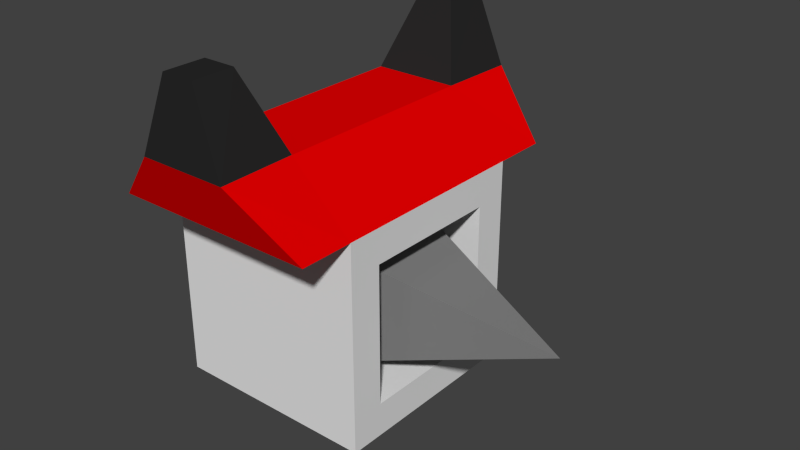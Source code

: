 # Source: Guerrero.blend  (saved by Blender 2.78.0; exported with 4.5.12 LTS)
import bpy
from mathutils import Matrix  # noqa: F401  (used for matrix-valued properties, if any)

bpy.ops.wm.read_factory_settings(use_empty=True)
scene = bpy.context.scene
scene.name = 'Scene'

# ---- collections
col_collection_1 = bpy.data.collections.new('Collection 1'); scene.collection.children.link(col_collection_1)

# ---- materials (node trees are filled in below, after node groups)
mat_pinchito = bpy.data.materials.new('Pinchito')
mat_pinchito.alpha_threshold = 0.0
mat_pinchito.use_transparent_shadow = False
mat_pinchito.diffuse_color = (0.2079, 0.2079, 0.2079, 1.0)
mat_pinchito.roughness = 0.5
mat_jugadorguerrero = bpy.data.materials.new('JugadorGuerrero')
mat_jugadorguerrero.alpha_threshold = 0.0
mat_jugadorguerrero.use_transparent_shadow = False
mat_jugadorguerrero.roughness = 0.5
mat_gorro = bpy.data.materials.new('Gorro')
mat_gorro.alpha_threshold = 0.0
mat_gorro.use_transparent_shadow = False
mat_gorro.diffuse_color = (0.8, 0.0, 0.0005075, 1.0)
mat_gorro.roughness = 0.5
mat_cuernos = bpy.data.materials.new('Cuernos')
mat_cuernos.alpha_threshold = 0.0
mat_cuernos.use_transparent_shadow = False
mat_cuernos.diffuse_color = (0.02198, 0.02198, 0.02198, 1.0)
mat_cuernos.roughness = 0.5

# ---- material node trees

# ---- world
world_world = bpy.data.worlds.new('World'); scene.world = world_world
world_world.color = (0.05088, 0.05088, 0.05088)
world_world.use_sun_shadow = False
world_world.sun_shadow_jitter_overblur = 0.0
world_world.cycles.sampling_method = 'NONE'
world_world.cycles.sample_map_resolution = 256

# ---- meshes
me_cube_002 = bpy.data.meshes.new('Cube.002')
me_cube_002.from_pydata([(0.01397, 0.6743, 0.6743), (0.01397, 0.6743, -0.6743), (0.01397, -0.6743, 0.6743), (0.01397, -0.6743, -0.6743), (2.307, 0.0, 0.0)], [], [(0, 2, 4), (2, 3, 4), (1, 0, 4), (3, 1, 4)])
me_cube_002.materials.append(mat_pinchito)
me_cube_002.use_remesh_preserve_volume = False
me_cube_002.use_remesh_preserve_attributes = False
me_cube_002.use_mirror_vertex_groups = False
me_cube_002.update()
me_cube_001 = bpy.data.meshes.new('Cube.001')
me_cube_001.from_pydata([(-1.0, -1.0, -1.0), (-1.0, -1.0, 1.0), (-1.0, 1.0, -1.0), (-1.0, 1.0, 1.0), (1.0, -0.6743, -0.6743), (1.0, -0.6743, 0.6743), (1.0, 0.6743, -0.6743), (1.0, 0.6743, 0.6743), (-0.1582, -1.3, 2.296), (-0.1582, 1.3, 2.296), (0.1582, 1.3, 2.296), (0.1582, -1.3, 2.296), (-1.0, 1.522, 1.0), (1.0, 1.522, 1.0), (-0.1582, 1.7, 2.296), (0.1582, 1.7, 2.296), (1.0, -1.522, 1.0), (-1.0, -1.522, 1.0), (0.1582, -1.7, 2.296), (-0.1582, -1.7, 2.296), (0.4111, -1.0, 1.564), (-0.4111, -1.0, 1.564), (0.4307, -1.744, 1.564), (-0.4307, -1.744, 1.564), (-0.4111, 1.0, 1.564), (0.4111, 1.0, 1.564), (-0.4307, 1.744, 1.564), (0.4307, 1.744, 1.564), (1.0, 1.0, 1.0), (1.0, 1.0, -1.0), (1.0, -1.0, 1.0), (1.0, -1.0, -1.0), (0.01397, 0.6743, 0.6743), (0.01397, 0.6743, -0.6743), (0.01397, -0.6743, 0.6743), (0.01397, -0.6743, -0.6743)], [], [(1, 3, 2, 0), (3, 28, 29, 2), (4, 6, 33, 35), (30, 1, 0, 31), (0, 2, 29, 31), (25, 28, 13, 27), (20, 25, 24, 21), (30, 28, 25, 20), (3, 1, 21, 24), (11, 8, 19, 18), (13, 12, 26, 27), (28, 3, 12, 13), (9, 10, 15, 14), (3, 24, 26, 12), (17, 16, 22, 23), (30, 20, 22, 16), (1, 30, 16, 17), (21, 1, 17, 23), (8, 11, 20, 21), (18, 19, 23, 22), (19, 8, 21, 23), (11, 18, 22, 20), (10, 9, 24, 25), (14, 15, 27, 26), (15, 10, 25, 27), (9, 14, 26, 24), (7, 6, 29, 28), (5, 7, 28, 30), (4, 5, 30, 31), (6, 4, 31, 29), (7, 5, 34, 32), (5, 4, 35, 34), (6, 7, 32, 33)])
me_cube_001.polygons.foreach_set('material_index', [0, 0, 0, 0, 0, 1, 1, 1, 1, 2, 1, 1, 2, 1, 1, 1, 1, 1, 2, 2, 2, 2, 2, 2, 2, 2, 0, 0, 0, 0, 0, 0, 0])
me_cube_001.materials.append(mat_jugadorguerrero)
me_cube_001.materials.append(mat_gorro)
me_cube_001.materials.append(mat_cuernos)
me_cube_001.use_remesh_preserve_volume = False
me_cube_001.use_remesh_preserve_attributes = False
me_cube_001.use_mirror_vertex_groups = False
me_cube_001.update()

# ---- objects
ob_pincho = bpy.data.objects.new('Pincho', me_cube_002)
ob_cuerpo = bpy.data.objects.new('Cuerpo', me_cube_001)

# ---- transforms, parenting, visibility, modifiers, constraints
ob_pincho.location = (0.0, 0.0, 0.0)
ob_pincho.lineart.crease_threshold = 0.0
ob_cuerpo.location = (0.0, 0.0, 0.0)
ob_cuerpo.lineart.crease_threshold = 0.0

# ---- collection membership
col_collection_1.objects.link(ob_pincho)
col_collection_1.objects.link(ob_cuerpo)

# ---- scene / render settings (as saved in the file)
scene.frame_start = 1; scene.frame_end = 250; scene.frame_set(1)
scene.render.engine = 'BLENDER_EEVEE_NEXT'
scene.render.resolution_percentage = 50
scene.render.dither_intensity = 0.0
scene.cycles.use_denoising = False
scene.cycles.samples = 10
scene.cycles.sampling_pattern = 'TABULATED_SOBOL'
scene.cycles.light_sampling_threshold = 0.0
scene.cycles.use_adaptive_sampling = False
scene.cycles.use_light_tree = False
scene.cycles.blur_glossy = 0.0
scene.cycles.pixel_filter_type = 'GAUSSIAN'
scene.cycles.sample_clamp_indirect = 0.0
scene.view_settings.view_transform = 'Standard'
bpy.context.view_layer.update()

# ---- added for rendering (the .blend has no active camera and no usable light): camera, sun
cam_auto = bpy.data.cameras.new('AutoCamera')
cam_auto.lens = 50.0
cam_auto.sensor_width = 36.0
cam_auto.clip_end = 1000.0
ob_auto_camera = bpy.data.objects.new('AutoCamera', cam_auto)
scene.collection.objects.link(ob_auto_camera)
ob_auto_camera.location = (6.04563, -6.47057, 4.9616)
ob_auto_camera.rotation_euler = (1.09748, -7.21219e-08, 0.694738)
scene.camera = ob_auto_camera
light_auto_sun = bpy.data.lights.new('AutoSun', 'SUN')
light_auto_sun.energy = 3.0
light_auto_sun.angle = 0.0523599
ob_auto_sun = bpy.data.objects.new('AutoSun', light_auto_sun)
scene.collection.objects.link(ob_auto_sun)
ob_auto_sun.rotation_euler = (0.872665, 0.174533, 0.523599)
bpy.context.view_layer.update()
